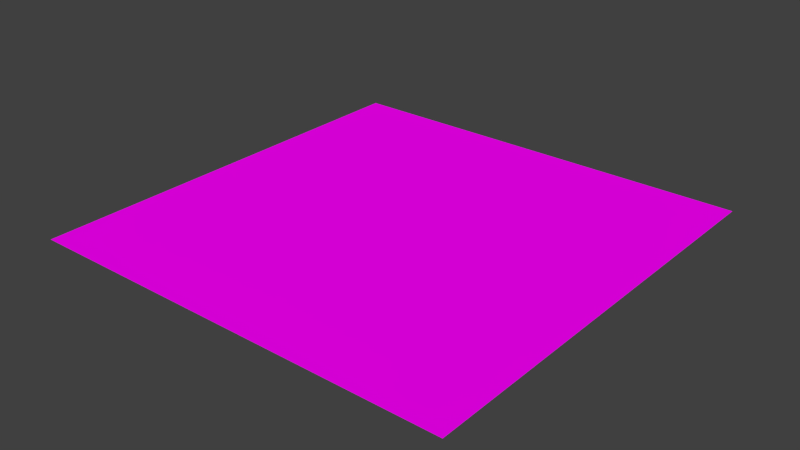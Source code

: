 # Source: SD-lake.blend  (saved by Blender 2.76.0; exported with 4.5.12 LTS)
import bpy
from mathutils import Matrix  # noqa: F401  (used for matrix-valued properties, if any)

bpy.ops.wm.read_factory_settings(use_empty=True)
scene = bpy.context.scene
scene.name = 'Scene'

# ---- collections
col_collection_1 = bpy.data.collections.new('Collection 1'); scene.collection.children.link(col_collection_1)

# ---- images (referenced by path relative to the original .blend; pixels are not part of the script)
import os
ASSET_DIR = os.environ.get("B2B_ASSET_DIR", "")  # directory of the original .blend (textures are referenced by path, not embedded)
HERE = os.path.dirname(os.path.abspath(__file__))  # packed textures are extracted next to this script under _unpacked/

def load_image(name, relpath, width, height, colorspace="sRGB"):
    """Load a texture the original file referenced (path relative to the .blend, or extracted next to this script)."""
    p = next((c for c in (os.path.join(HERE, relpath), os.path.join(ASSET_DIR, relpath)) if relpath and os.path.exists(c)), "")
    if p:
        img = bpy.data.images.load(p, check_existing=True)
        img.name = name
    else:  # same state as the original file: an image datablock whose file is absent (Cycles renders it pink)
        img = bpy.data.images.new(name, width, height)
        img.source = "FILE"
        img.filepath = "//" + (relpath or name)
    img.colorspace_settings.name = colorspace
    return img
img_water_texture850_jpg = load_image('water_texture850.jpg', 'water_texture850.jpg', 1024, 1024, 'sRGB')

# ---- materials (node trees are filled in below, after node groups)
mat_material_001 = bpy.data.materials.new('Material.001')
mat_material_001.alpha_threshold = 0.0
mat_material_001.diffuse_color = (0.05199, 0.2523, 0.8, 1.0)
mat_material_001.roughness = 0.5

# ---- material node trees
mat_material_001.use_nodes = True; mat_material_001.node_tree.nodes.clear()
_N = mat_material_001.node_tree.nodes; _L = mat_material_001.node_tree.links
n0 = _N.new('ShaderNodeOutputMaterial'); n0.name = 'Material Output'; n0.location = (300, 300)
n1 = _N.new('ShaderNodeBsdfDiffuse'); n1.name = 'Diffuse BSDF'; n1.location = (10, 300)
n2 = _N.new('ShaderNodeTexImage'); n2.name = 'Image Texture'; n2.location = (-180, 300)
n2.width = 140
n2.image = img_water_texture850_jpg
_L.new(n1.outputs[0], n0.inputs[0])
_L.new(n2.outputs[0], n1.inputs[0])
n0.is_active_output = True

# ---- world
world_world = bpy.data.worlds.new('World'); scene.world = world_world
world_world.color = (0.05088, 0.05088, 0.05088)
world_world.use_sun_shadow = False
world_world.sun_shadow_jitter_overblur = 0.0
world_world.cycles.sampling_method = 'MANUAL'
world_world.cycles.sample_map_resolution = 256

# ---- meshes
me_plane_001 = bpy.data.meshes.new('Plane.001')
me_plane_001.from_pydata([(-1.0, -1.0, 0.0), (1.0, -1.0, 0.0), (-1.0, 1.0, 0.0), (1.0, 1.0, 0.0)], [], [(0, 1, 3, 2)])
_uv = me_plane_001.uv_layers.new(name='UVMap')
_uv.uv.foreach_set('vector', [1.49e-07, 1.0, 0.0, 1.49e-07, 1.0, 0.0, 1.0, 1.0])
me_plane_001.materials.append(mat_material_001)
me_plane_001.use_remesh_preserve_volume = False
me_plane_001.use_remesh_preserve_attributes = False
me_plane_001.use_mirror_vertex_groups = False
me_plane_001.update()

# ---- objects
ob_plane_001 = bpy.data.objects.new('Plane.001', me_plane_001)

# ---- transforms, parenting, visibility, modifiers, constraints
ob_plane_001.location = (-1.93, -1.18, 0.4105)
ob_plane_001.scale = (9.455, 9.455, 9.455)
ob_plane_001.lineart.crease_threshold = 0.0

# ---- collection membership
col_collection_1.objects.link(ob_plane_001)

# ---- scene / render settings (as saved in the file)
scene.frame_start = 1; scene.frame_end = 75; scene.frame_set(111)
scene.render.engine = 'CYCLES'
scene.render.image_settings.file_format = 'FFMPEG'
scene.render.image_settings.quality = 55
scene.render.resolution_percentage = 50
scene.render.dither_intensity = 0.0
scene.cycles.use_denoising = False
scene.cycles.samples = 10
scene.cycles.sampling_pattern = 'TABULATED_SOBOL'
scene.cycles.light_sampling_threshold = 0.0
scene.cycles.use_adaptive_sampling = False
scene.cycles.use_light_tree = False
scene.cycles.blur_glossy = 0.0
scene.cycles.pixel_filter_type = 'GAUSSIAN'
scene.cycles.sample_clamp_indirect = 0.0
scene.view_settings.view_transform = 'Standard'
bpy.context.view_layer.update()

# ---- added for rendering (the .blend has no active camera and no usable light): camera, sun
cam_auto = bpy.data.cameras.new('AutoCamera')
cam_auto.lens = 50.0
cam_auto.sensor_width = 36.0
cam_auto.clip_end = 1000.0
ob_auto_camera = bpy.data.objects.new('AutoCamera', cam_auto)
scene.collection.objects.link(ob_auto_camera)
ob_auto_camera.location = (22.8141, -30.8724, 20.2057)
ob_auto_camera.rotation_euler = (1.09748, -7.21219e-08, 0.694738)
scene.camera = ob_auto_camera
light_auto_sun = bpy.data.lights.new('AutoSun', 'SUN')
light_auto_sun.energy = 3.0
light_auto_sun.angle = 0.0523599
ob_auto_sun = bpy.data.objects.new('AutoSun', light_auto_sun)
scene.collection.objects.link(ob_auto_sun)
ob_auto_sun.rotation_euler = (0.872665, 0.174533, 0.523599)
bpy.context.view_layer.update()
